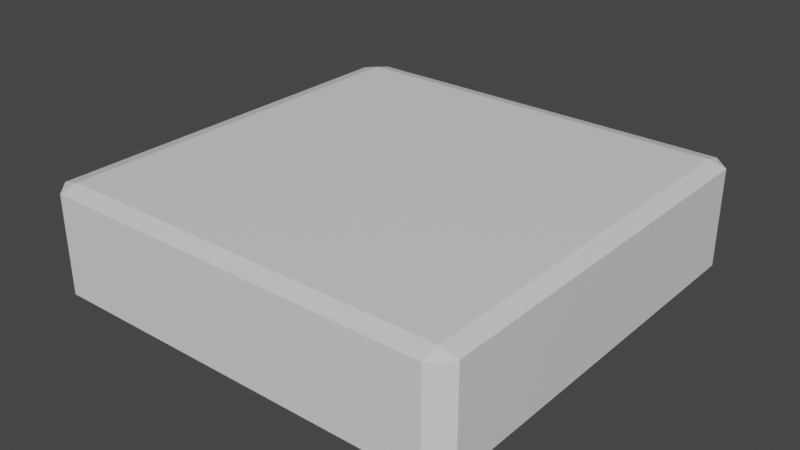 # Source: Tile.blend  (saved by Blender 2.93.21; exported with 4.5.12 LTS)
import bpy
from mathutils import Matrix  # noqa: F401  (used for matrix-valued properties, if any)

bpy.ops.wm.read_factory_settings(use_empty=True)
scene = bpy.context.scene
scene.name = 'Scene'

# ---- collections
col_collection = bpy.data.collections.new('Collection'); scene.collection.children.link(col_collection)

# ---- materials (node trees are filled in below, after node groups)
mat_material = bpy.data.materials.new('Material')
mat_material.alpha_threshold = 0.0
mat_material.use_transparent_shadow = False
mat_material.line_color = (0.0, 0.0, 0.0, 1.0)

# ---- material node trees
mat_material.use_nodes = True; mat_material.node_tree.nodes.clear()
_N = mat_material.node_tree.nodes; _L = mat_material.node_tree.links
n0 = _N.new('ShaderNodeOutputMaterial'); n0.name = 'Material Output'; n0.location = (300, 300)
n1 = _N.new('ShaderNodeBsdfPrincipled'); n1.name = 'Principled BSDF'; n1.location = (10, 300)
n1.distribution = 'GGX'
n1.subsurface_method = 'BURLEY'
n1.inputs[2].default_value = 0.4
n1.inputs[3].default_value = 1.45
n1.inputs[27].default_value = (0.0, 0.0, 0.0, 1.0)
n1.inputs[28].default_value = 1.0
_L.new(n1.outputs[0], n0.inputs[0])
n0.is_active_output = True

# ---- world
world_world = bpy.data.worlds.new('World'); scene.world = world_world
world_world.use_nodes = True; world_world.node_tree.nodes.clear()
_N = world_world.node_tree.nodes; _L = world_world.node_tree.links
n0 = _N.new('ShaderNodeOutputWorld'); n0.name = 'World Output'; n0.location = (300, 300)
n1 = _N.new('ShaderNodeBackground'); n1.name = 'Background'; n1.location = (10, 300)
n1.inputs[0].default_value = (0.05088, 0.05088, 0.05088, 1.0)
_L.new(n1.outputs[0], n0.inputs[0])
n0.is_active_output = True
world_world.color = (0.05088, 0.05088, 0.05088)
world_world.use_sun_shadow = False
world_world.sun_shadow_jitter_overblur = 0.0

# ---- meshes
me_cube = bpy.data.meshes.new('Cube')
me_cube.from_pydata([(0.9176, 1.0, 0.2294), (0.9176, 0.9176, 0.25), (1.0, 0.9176, 0.2294), (0.9176, 0.9176, -0.25), (0.9176, 1.0, -0.2294), (1.0, 0.9176, -0.2294), (1.0, -0.9176, 0.2294), (0.9176, -0.9176, 0.25), (0.9176, -1.0, 0.2294), (1.0, -0.9176, -0.2294), (0.9176, -1.0, -0.2294), (0.9176, -0.9176, -0.25), (-0.9176, 1.0, 0.2294), (-1.0, 0.9176, 0.2294), (-0.9176, 0.9176, 0.25), (-1.0, 0.9176, -0.2294), (-0.9176, 1.0, -0.2294), (-0.9176, 0.9176, -0.25), (-1.0, -0.9176, 0.2294), (-0.9176, -1.0, 0.2294), (-0.9176, -0.9176, 0.25), (-0.9176, -0.9176, -0.25), (-0.9176, -1.0, -0.2294), (-1.0, -0.9176, -0.2294)], [], [(17, 3, 11, 21), (23, 18, 13, 15), (10, 8, 19, 22), (1, 14, 20, 7), (5, 2, 6, 9), (0, 1, 2), (3, 4, 5), (6, 7, 8), (9, 10, 11), (12, 13, 14), (15, 16, 17), (18, 19, 20), (21, 22, 23), (17, 21, 23, 15), (3, 17, 16, 4), (2, 5, 4, 0), (22, 19, 18, 23), (8, 10, 9, 6), (12, 16, 15, 13), (7, 20, 19, 8), (1, 7, 6, 2), (21, 11, 10, 22), (20, 14, 13, 18), (14, 1, 0, 12), (11, 3, 5, 9), (16, 12, 0, 4)])
_uv = me_cube.uv_layers.new(name='UVMap')
_uv.uv.foreach_set('vector', [0.1353, 0.5103, 0.3647, 0.5103, 0.3647, 0.7397, 0.1353, 0.7397, 0.3853, 0.01031, 0.6147, 0.01031, 0.6147, 0.2397, 0.3853, 0.2397, 0.3853, 0.7603, 0.6147, 0.7603, 0.6147, 0.9897, 0.3853, 0.9897, 0.6353, 0.5103, 0.8647, 0.5103, 0.8647, 0.7397, 0.6353, 0.7397, 0.3853, 0.5103, 0.6147, 0.5103, 0.6147, 0.7397, 0.3853, 0.7397, 0.6147, 0.4897, 0.625, 0.4897, 0.6147, 0.5, 0.3647, 0.5103, 0.3647, 0.5, 0.375, 0.5103, 0.6147, 0.7397, 0.625, 0.7397, 0.6147, 0.75, 0.3853, 0.75, 0.375, 0.7603, 0.375, 0.7603, 0.6147, 0.25, 0.6147, 0.25, 0.625, 0.2397, 0.3853, 0.2397, 0.3853, 0.25, 0.375, 0.2397, 0.6147, 0.01031, 0.6147, 0.0, 0.625, 0.01031, 0.1353, 0.7397, 0.1353, 0.75, 0.125, 0.7397, 0.1353, 0.5103, 0.1353, 0.7397, 0.125, 0.7397, 0.125, 0.5103, 0.3647, 0.5103, 0.1353, 0.5103, 0.1353, 0.5, 0.3647, 0.5, 0.6147, 0.5103, 0.3853, 0.5103, 0.3853, 0.4897, 0.6147, 0.4897, 0.3853, 0.0, 0.6147, 0.0, 0.6147, 0.01031, 0.3853, 0.01031, 0.6147, 0.7603, 0.3853, 0.7603, 0.3853, 0.7397, 0.6147, 0.7397, 0.6147, 0.2603, 0.3853, 0.2603, 0.3853, 0.2397, 0.6147, 0.2397, 0.625, 0.7603, 0.625, 0.9897, 0.6147, 0.9897, 0.6147, 0.7603, 0.6353, 0.5103, 0.6353, 0.7397, 0.6147, 0.7397, 0.6147, 0.5103, 0.1353, 0.7397, 0.3647, 0.7397, 0.3647, 0.75, 0.1353, 0.75, 0.625, 0.01031, 0.625, 0.2397, 0.6147, 0.2397, 0.6147, 0.01031, 0.625, 0.2603, 0.625, 0.4897, 0.6147, 0.4897, 0.6147, 0.2603, 0.3647, 0.7397, 0.3647, 0.5103, 0.3853, 0.5103, 0.3853, 0.7397, 0.3853, 0.2603, 0.6147, 0.2603, 0.6147, 0.4897, 0.3853, 0.4897])
me_cube.materials.append(mat_material)
me_cube.use_remesh_preserve_volume = False
me_cube.use_remesh_preserve_attributes = False
me_cube.use_mirror_vertex_groups = False
me_cube.update()

# ---- objects
ob_cube = bpy.data.objects.new('Cube', me_cube)

# ---- transforms, parenting, visibility, modifiers, constraints
ob_cube.location = (0.0, 0.0, 0.0)
ob_cube.lock_rotations_4d = False
ob_cube.empty_display_type = 'ARROWS'
ob_cube.lineart.crease_threshold = 0.0

# ---- collection membership
col_collection.objects.link(ob_cube)

# ---- scene / render settings (as saved in the file)
scene.frame_start = 1; scene.frame_end = 250; scene.frame_set(1)
scene.render.engine = 'BLENDER_EEVEE_NEXT'
scene.cycles.use_denoising = False
scene.cycles.samples = 128
scene.cycles.sampling_pattern = 'TABULATED_SOBOL'
scene.cycles.use_adaptive_sampling = False
scene.cycles.use_light_tree = False
scene.view_settings.view_transform = 'Filmic'
bpy.context.view_layer.update()

# ---- added for rendering (the .blend has no active camera and no usable light): camera, sun
cam_auto = bpy.data.cameras.new('AutoCamera')
cam_auto.lens = 50.0
cam_auto.sensor_width = 36.0
cam_auto.clip_end = 1000.0
ob_auto_camera = bpy.data.objects.new('AutoCamera', cam_auto)
scene.collection.objects.link(ob_auto_camera)
ob_auto_camera.location = (2.65751, -3.18901, 2.126)
ob_auto_camera.rotation_euler = (1.09748, -7.21219e-08, 0.694738)
scene.camera = ob_auto_camera
light_auto_sun = bpy.data.lights.new('AutoSun', 'SUN')
light_auto_sun.energy = 3.0
light_auto_sun.angle = 0.0523599
ob_auto_sun = bpy.data.objects.new('AutoSun', light_auto_sun)
scene.collection.objects.link(ob_auto_sun)
ob_auto_sun.rotation_euler = (0.872665, 0.174533, 0.523599)
bpy.context.view_layer.update()
